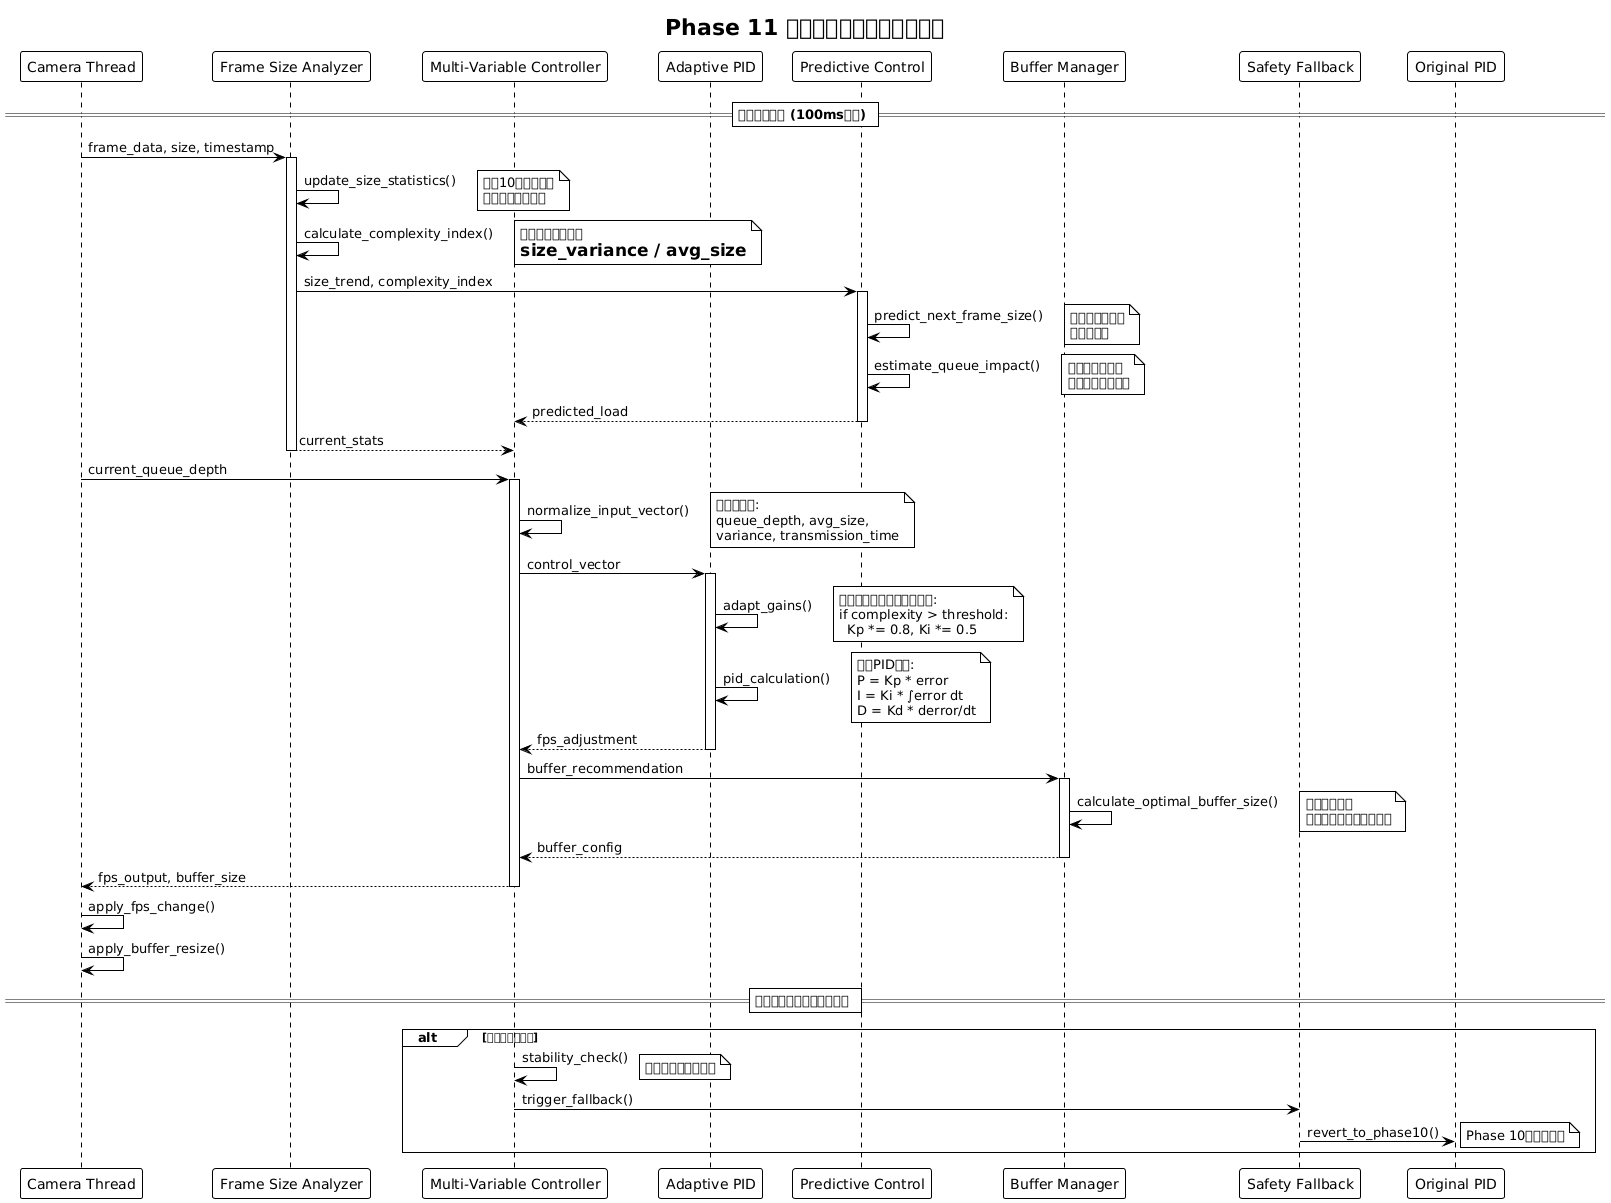

The diagram above was rendered by PlantUML. Its source (embedded in the PNG):
@startuml Phase11_Control_Algorithm

!theme plain
title Phase 11 適応制御アルゴリズム詳細

' === 制御ループ詳細 ===

participant "Camera Thread" as CT
participant "Frame Size Analyzer" as FSA
participant "Multi-Variable Controller" as MVC
participant "Adaptive PID" as APID
participant "Predictive Control" as PC
participant "Buffer Manager" as BM

== 制御サイクル (100ms周期) ==

CT -> FSA : frame_data, size, timestamp
activate FSA

FSA -> FSA : update_size_statistics()
note right : 直近10フレームの\nサイズ統計を更新

FSA -> FSA : calculate_complexity_index()
note right : シーン複雑度指数\n= size_variance / avg_size

FSA -> PC : size_trend, complexity_index
activate PC

PC -> PC : predict_next_frame_size()
note right : 線形回帰による\nサイズ予測

PC -> PC : estimate_queue_impact()
note right : 予測サイズから\nキュー影響を推定

PC --> MVC : predicted_load
deactivate PC

FSA --> MVC : current_stats
deactivate FSA

' キュー深度取得
CT -> MVC : current_queue_depth

' 制御計算
activate MVC

MVC -> MVC : normalize_input_vector()
note right : 入力正規化:\nqueue_depth, avg_size,\nvariance, transmission_time

MVC -> APID : control_vector
activate APID

APID -> APID : adapt_gains()
note right : 複雑度に応じてゲイン調整:\nif complexity > threshold:\n  Kp *= 0.8, Ki *= 0.5

APID -> APID : pid_calculation()
note right : 拡張PID計算:\nP = Kp * error\nI = Ki * ∫error dt\nD = Kd * derror/dt

APID --> MVC : fps_adjustment
deactivate APID

MVC -> BM : buffer_recommendation
activate BM

BM -> BM : calculate_optimal_buffer_size()
note right : 統計に基づく\n動的バッファサイズ計算

BM --> MVC : buffer_config
deactivate BM

MVC --> CT : fps_output, buffer_size
deactivate MVC

CT -> CT : apply_fps_change()
CT -> CT : apply_buffer_resize()

== 異常検出・フォールバック ==

alt 制御不安定検出
  MVC -> MVC : stability_check()
  note right : 出力振動、発散検出

  MVC -> "Safety Fallback" : trigger_fallback()

  "Safety Fallback" -> "Original PID" : revert_to_phase10()
  note right : Phase 10制御に復帰
end

@enduml